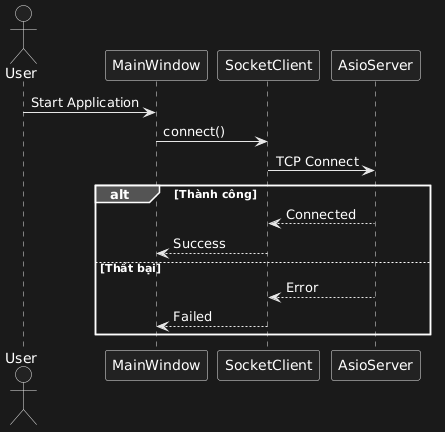

The diagram above was rendered by PlantUML. Its source (embedded in the PNG):
@startuml
actor User

participant MainWindow

participant SocketClient

participant AsioServer

User -> MainWindow : Start Application

MainWindow -> SocketClient : connect()

SocketClient -> AsioServer : TCP Connect

alt Thành công

AsioServer --> SocketClient : Connected

SocketClient --> MainWindow : Success

else Thất bại

AsioServer --> SocketClient : Error

SocketClient --> MainWindow : Failed

end
@enduml